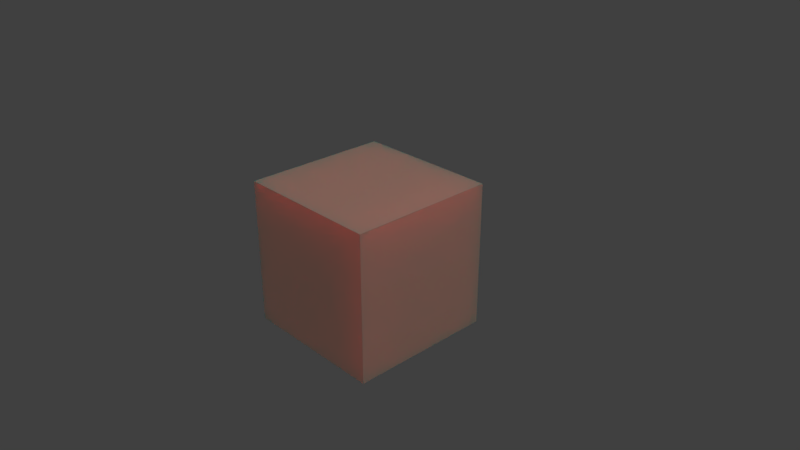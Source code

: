 # Source: CubeUVed.blend  (saved by Blender 2.79.0; exported with 4.5.12 LTS)
import bpy
from mathutils import Matrix  # noqa: F401  (used for matrix-valued properties, if any)

bpy.ops.wm.read_factory_settings(use_empty=True)
scene = bpy.context.scene
scene.name = 'Scene'

# ---- collections
col_collection_1 = bpy.data.collections.new('Collection 1'); scene.collection.children.link(col_collection_1)

# ---- images (referenced by path relative to the original .blend; pixels are not part of the script)
import os
ASSET_DIR = os.environ.get("B2B_ASSET_DIR", "")  # directory of the original .blend (textures are referenced by path, not embedded)
HERE = os.path.dirname(os.path.abspath(__file__))  # packed textures are extracted next to this script under _unpacked/

def load_image(name, relpath, width, height, colorspace="sRGB"):
    """Load a texture the original file referenced (path relative to the .blend, or extracted next to this script)."""
    p = next((c for c in (os.path.join(HERE, relpath), os.path.join(ASSET_DIR, relpath)) if relpath and os.path.exists(c)), "")
    if p:
        img = bpy.data.images.load(p, check_existing=True)
        img.name = name
    else:  # same state as the original file: an image datablock whose file is absent (Cycles renders it pink)
        img = bpy.data.images.new(name, width, height)
        img.source = "FILE"
        img.filepath = "//" + (relpath or name)
    img.colorspace_settings.name = colorspace
    return img
img_cubeuvedsurf = load_image('CubeUVedSURF', 'CubeUVedSURF.png', 1024, 1024, 'sRGB')

# ---- materials (node trees are filled in below, after node groups)
mat_material = bpy.data.materials.new('Material')
mat_material.alpha_threshold = 0.0
mat_material.roughness = 0.5
mat_material.line_color = (0.0, 0.0, 0.0, 1.0)

# ---- material node trees
mat_material.use_nodes = True; mat_material.node_tree.nodes.clear()
_N = mat_material.node_tree.nodes; _L = mat_material.node_tree.links
n0 = _N.new('ShaderNodeOutputMaterial'); n0.name = 'Material Output'; n0.location = (200, 0)
n1 = _N.new('ShaderNodeBsdfPrincipled'); n1.name = 'Skin'; n1.location = (0, 0)
n1.width = 150
n1.subsurface_method = 'BURLEY'
n1.inputs[0].default_value = (0.604, 0.326, 0.261, 1.0)
n1.inputs[3].default_value = 1.45
n1.inputs[8].default_value = 1.0
n1.inputs[10].default_value = 1.0
n1.inputs[13].default_value = 0.375
n2 = _N.new('ShaderNodeRGB'); n2.name = 'RGB'; n2.location = (-200, 0)
n2.outputs[0].default_value = (1.0, 0.0, 0.0, 1.0)
n3 = _N.new('ShaderNodeTexImage'); n3.name = 'Image Texture'; n3.location = (241, -143)
n3.width = 140
n3.image = img_cubeuvedsurf
_L.new(n1.outputs[0], n0.inputs[0])
_L.new(n2.outputs[0], n1.inputs[9])
n0.is_active_output = True

# ---- world
world_world = bpy.data.worlds.new('World'); scene.world = world_world
world_world.color = (0.05088, 0.05088, 0.05088)
world_world.use_sun_shadow = False
world_world.sun_shadow_jitter_overblur = 0.0
world_world.cycles.sampling_method = 'MANUAL'

# ---- cameras
cam_camera = bpy.data.cameras.new('Camera')
cam_camera.clip_end = 100.0
cam_camera.lens = 35.0
cam_camera.sensor_width = 32.0
cam_camera.sensor_height = 18.0
cam_camera.ortho_scale = 7.314
cam_camera.dof.focus_distance = 0.0

# ---- lights
light_sun = bpy.data.lights.new('Sun', 'SUN')
light_sun.transmission_factor = 0.0
light_sun.angle = 0.1993
light_sun.energy = 1.0
light_sun.shadow_buffer_clip_start = 0.5
light_sun.shadow_soft_size = 0.1
light_sun.shadow_cascade_max_distance = 1000.0
light_lamp = bpy.data.lights.new('Lamp', 'POINT')
light_lamp.transmission_factor = 0.0
light_lamp.cutoff_distance = 30.0
light_lamp.energy = 100.0
light_lamp.shadow_buffer_clip_start = 1.001
light_lamp.shadow_soft_size = 0.1
light_lamp.shadow_maximum_resolution = 0.006
light_lamp.use_absolute_resolution = True

# ---- meshes
me_cube = bpy.data.meshes.new('Cube')
me_cube.from_pydata([(1.0, 1.0, -1.0), (1.0, -1.0, -1.0), (-1.0, -1.0, -1.0), (-1.0, 1.0, -1.0), (1.0, 1.0, 1.0), (1.0, -1.0, 1.0), (-1.0, -1.0, 1.0), (-1.0, 1.0, 1.0)], [], [(0, 1, 2, 3), (4, 7, 6, 5), (0, 4, 5, 1), (1, 5, 6, 2), (2, 6, 7, 3), (4, 0, 3, 7)])
_uv = me_cube.uv_layers.new(name='UVMap')
_uv.uv.foreach_set('vector', [1.987e-08, 0.6667, 0.3333, 0.6667, 0.3333, 1.0, 0.0, 1.0, 0.3333, 0.3333, 0.3333, 0.6667, 4.967e-08, 0.6667, 0.0, 0.3333, 0.6667, 0.3333, 0.3333, 0.3333, 0.3333, 0.0, 0.6667, 1.987e-08, 2.98e-08, 0.3333, 0.0, 1.291e-07, 0.3333, 0.0, 0.3333, 0.3333, 1.0, 0.3333, 0.6667, 0.3333, 0.6667, 8.941e-08, 1.0, 0.0, 0.3333, 0.3333, 0.6667, 0.3333, 0.6667, 0.6667, 0.3333, 0.6667])
me_cube.materials.append(mat_material)
me_cube.use_remesh_preserve_volume = False
me_cube.use_remesh_preserve_attributes = False
me_cube.use_mirror_vertex_groups = False
me_cube.update()

# ---- objects
ob_sun = bpy.data.objects.new('Sun', light_sun)
ob_cube = bpy.data.objects.new('Cube', me_cube)
ob_lamp = bpy.data.objects.new('Lamp', light_lamp)
ob_camera = bpy.data.objects.new('Camera', cam_camera)

# ---- transforms, parenting, visibility, modifiers, constraints
ob_sun.location = (0.0, 0.0, 0.0)
ob_sun.rotation_euler = (0.3535, 0.4614, 0.1756)
ob_sun.lineart.crease_threshold = 0.0
ob_cube.location = (0.0, 0.0, 0.0)
ob_cube.lock_rotations_4d = False
ob_cube.empty_display_type = 'ARROWS'
ob_cube.lineart.crease_threshold = 0.0
ob_lamp.location = (4.076, 1.005, 5.904)
ob_lamp.rotation_euler = (0.6503, 0.05522, 1.866)
ob_lamp.lock_rotations_4d = False
ob_lamp.empty_display_type = 'ARROWS'
ob_lamp.color = (0.0, 0.0, 0.0, 0.0)
ob_lamp.lineart.crease_threshold = 0.0
ob_camera.location = (7.481, -6.508, 5.344)
ob_camera.rotation_euler = (1.109, 0.0, 0.8149)
ob_camera.lock_rotations_4d = False
ob_camera.empty_display_type = 'ARROWS'
ob_camera.color = (0.0, 0.0, 0.0, 0.0)
ob_camera.display_type = 'WIRE'
ob_camera.lineart.crease_threshold = 0.0

# ---- collection membership
col_collection_1.objects.link(ob_sun)
col_collection_1.objects.link(ob_cube)
col_collection_1.objects.link(ob_lamp)
col_collection_1.objects.link(ob_camera)

# ---- scene / render settings (as saved in the file)
scene.camera = ob_camera
scene.frame_start = 1; scene.frame_end = 250; scene.frame_set(1)
scene.render.engine = 'CYCLES'
scene.render.dither_intensity = 0.0
scene.render.film_transparent = True
scene.cycles.samples = 128
scene.cycles.sampling_pattern = 'TABULATED_SOBOL'
scene.cycles.use_adaptive_sampling = False
scene.cycles.use_light_tree = False
scene.cycles.blur_glossy = 0.0
scene.cycles.sample_clamp_indirect = 0.0
scene.cycles.bake_type = 'TRANSMISSION'
scene.view_settings.view_transform = 'Standard'
bpy.context.view_layer.update()
